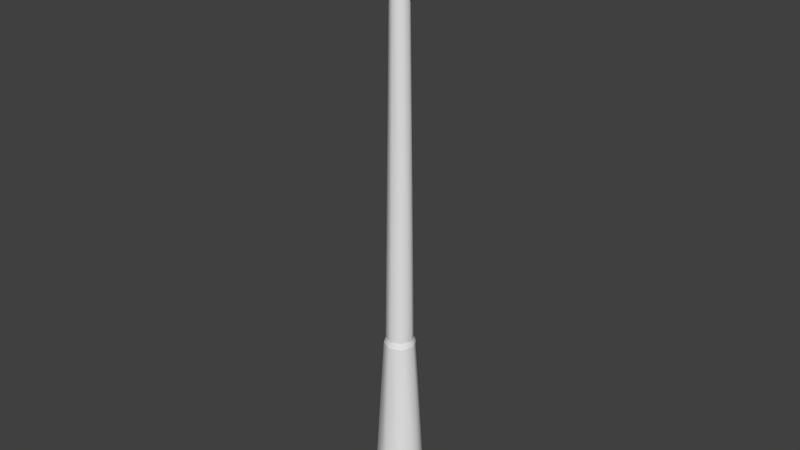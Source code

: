 # Source: lamp1.blend  (saved by Blender 2.73.0; exported with 4.5.12 LTS)
import bpy
from mathutils import Matrix  # noqa: F401  (used for matrix-valued properties, if any)

bpy.ops.wm.read_factory_settings(use_empty=True)
scene = bpy.context.scene
scene.name = 'Scene'

# ---- collections
col_collection_1 = bpy.data.collections.new('Collection 1'); scene.collection.children.link(col_collection_1)

# ---- node groups
ng_auto_smooth = bpy.data.node_groups.new('Auto Smooth', 'GeometryNodeTree')
_s = ng_auto_smooth.interface.new_socket(name='Geometry', in_out='OUTPUT', socket_type='NodeSocketGeometry')
_s = ng_auto_smooth.interface.new_socket(name='Geometry', in_out='INPUT', socket_type='NodeSocketGeometry')
_s = ng_auto_smooth.interface.new_socket(name='Angle', in_out='INPUT', socket_type='NodeSocketFloat')
_s.subtype = 'ANGLE'
_s.min_value = 0.0
_s.max_value = 3.142
ng_auto_smooth.is_modifier = True
_N = ng_auto_smooth.nodes; _L = ng_auto_smooth.links
n0 = _N.new('NodeGroupOutput'); n0.name = 'Group Output'; n0.location = (480, -100)
n1 = _N.new('NodeGroupInput'); n1.name = 'Group Input'; n1.location = (-420, -300)
n2 = _N.new('NodeGroupInput'); n2.name = 'Group Input.001'; n2.location = (-60, -100)
n3 = _N.new('GeometryNodeSetShadeSmooth'); n3.name = 'Set Shade Smooth'; n3.location = (120, -100)
n3.domain = 'EDGE'
n4 = _N.new('GeometryNodeSetShadeSmooth'); n4.name = 'Set Shade Smooth.001'; n4.location = (300, -100)
n5 = _N.new('GeometryNodeInputMeshEdgeAngle'); n5.name = 'Edge Angle'; n5.location = (-420, -220)
n6 = _N.new('GeometryNodeInputEdgeSmooth'); n6.name = 'Is Edge Smooth'; n6.location = (-60, -160)
n7 = _N.new('GeometryNodeInputShadeSmooth'); n7.name = 'Is Face Smooth'; n7.location = (-240, -340)
n8 = _N.new('FunctionNodeBooleanMath'); n8.name = 'Boolean Math'; n8.location = (-60, -220)
n9 = _N.new('FunctionNodeCompare'); n9.name = 'Compare'; n9.location = (-240, -180)
n9.operation = 'LESS_EQUAL'
_L.new(n5.outputs[0], n9.inputs[0])
_L.new(n4.outputs[0], n0.inputs[0])
_L.new(n1.outputs[1], n9.inputs[1])
_L.new(n9.outputs[0], n8.inputs[0])
_L.new(n7.outputs[0], n8.inputs[1])
_L.new(n2.outputs[0], n3.inputs[0])
_L.new(n6.outputs[0], n3.inputs[1])
_L.new(n3.outputs[0], n4.inputs[0])
_L.new(n8.outputs[0], n3.inputs[2])
n0.is_active_output = True

# ---- world
world_world = bpy.data.worlds.new('World'); scene.world = world_world
world_world.color = (0.05088, 0.05088, 0.05088)
world_world.use_sun_shadow = False
world_world.sun_shadow_jitter_overblur = 0.0
world_world.cycles.sampling_method = 'MANUAL'
world_world.cycles.sample_map_resolution = 256

# ---- meshes
me_lamp1_002 = bpy.data.meshes.new('Lamp1.002')
me_lamp1_002.from_pydata([(-0.009287, 0.05258, 2.01), (0.009287, 0.05258, 2.01), (0.03061, 0.04375, 2.01), (0.04375, 0.03061, 2.01), (0.05258, 0.009287, 2.01), (0.05258, -0.009287, 2.01), (0.04375, -0.03061, 2.01), (0.03061, -0.04375, 2.01), (0.009287, -0.05258, 2.01), (-0.009287, -0.05258, 2.01), (-0.03061, -0.04375, 2.01), (-0.04375, -0.03061, 2.01), (-0.05258, -0.009287, 2.01), (-0.05258, 0.009287, 2.01), (-0.04375, 0.03061, 2.01), (-0.03061, 0.04375, 2.01), (0.09041, 0.07728, 2.25), (0.07728, 0.09041, 2.25), (-0.009287, -0.1186, 2.25), (0.009287, -0.1186, 2.25), (-0.1186, 0.009287, 2.25), (-0.1186, -0.009287, 2.25), (0.009287, 0.1186, 2.25), (-0.009287, 0.1186, 2.25), (0.1186, -0.009287, 2.25), (0.1186, 0.009287, 2.25), (0.07728, -0.09041, 2.25), (0.09041, -0.07728, 2.25), (-0.07728, 0.09041, 2.25), (-0.09041, 0.07728, 2.25), (-0.09041, -0.07728, 2.25), (-0.07728, -0.09041, 2.25)], [], [(11, 30, 21, 12), (29, 14, 13, 20), (15, 28, 23, 0), (17, 2, 1, 22), (25, 4, 3, 16), (27, 6, 5, 24), (7, 26, 19, 8), (31, 10, 9, 18)])
_uv = me_lamp1_002.uv_layers.new(name='UVMap')
_uv.uv.foreach_set('vector', [0.4992, 1.729, 0.4397, 1.145, 0.6132, 1.145, 0.5536, 1.729, 0.409, 1.745, 0.4685, 1.162, 0.523, 1.162, 0.5825, 1.745, 0.5237, 1.14, 0.5832, 1.723, 0.4097, 1.723, 0.4692, 1.14, 0.3094, 1.651, 0.3689, 1.067, 0.4234, 1.067, 0.4829, 1.651, 0.3901, 1.732, 0.4496, 1.149, 0.504, 1.149, 0.5636, 1.732, 0.475, 1.687, 0.5346, 1.104, 0.589, 1.104, 0.6485, 1.687, 0.4564, 1.131, 0.5159, 1.715, 0.3424, 1.715, 0.4019, 1.131, 0.5665, 1.136, 0.5069, 1.72, 0.4525, 1.72, 0.393, 1.136])
me_lamp1_002.use_remesh_preserve_volume = False
me_lamp1_002.use_remesh_preserve_attributes = False
me_lamp1_002.use_mirror_vertex_groups = False
me_lamp1_002.update()
me_lightbulb = bpy.data.meshes.new('Lightbulb')
me_lightbulb.from_pydata([(-0.005604, 0.005604, 2.038), (-3.939e-09, 0.007925, 2.038), (0.005604, 0.005604, 2.038), (0.007925, 1.206e-10, 2.038), (-0.007925, 1.496e-09, 2.038), (-0.005604, -0.005604, 2.038), (-5.939e-09, -0.007925, 2.038), (0.005604, -0.005604, 2.038), (-0.005604, 0.005604, 2.064), (-3.939e-09, 0.007925, 2.064), (0.005604, 0.005604, 2.064), (0.007925, 1.206e-10, 2.064), (-0.007925, 1.496e-09, 2.064), (-0.005604, -0.005604, 2.064), (-5.939e-09, -0.007925, 2.064), (0.005604, -0.005604, 2.064), (-5.18e-09, 1.339e-09, 2.122), (0.009253, -0.009253, 2.112), (0.01298, -0.01298, 2.095), (0.0107, -0.0107, 2.079), (0.01513, -8.215e-10, 2.079), (0.01836, -1.269e-09, 2.095), (0.01309, -5.388e-10, 2.112), (0.0107, 0.0107, 2.079), (0.01298, 0.01298, 2.095), (0.009253, 0.009253, 2.112), (-0.009253, -0.009253, 2.112), (-0.01298, -0.01298, 2.095), (-0.0107, -0.0107, 2.079), (-6.329e-09, -0.01513, 2.079), (-6.687e-09, -0.01836, 2.095), (-6.104e-09, -0.01309, 2.112), (-2.51e-09, 0.01513, 2.079), (-2.052e-09, 0.01836, 2.095), (-2.8e-09, 0.01309, 2.112), (-0.009253, 0.009253, 2.112), (-0.01298, 0.01298, 2.095), (-0.0107, 0.0107, 2.079), (-0.01513, 1.804e-09, 2.079), (-0.01836, 1.917e-09, 2.095), (-0.01309, 1.732e-09, 2.112)], [], [(7, 3, 11, 15), (3, 2, 10, 11), (5, 6, 14, 13), (2, 1, 9, 10), (0, 4, 12, 8), (6, 7, 15, 14), (1, 0, 8, 9), (4, 5, 13, 12), (12, 13, 28, 38), (38, 28, 27, 39), (39, 27, 26, 40), (9, 8, 37, 32), (32, 37, 36, 33), (33, 36, 35, 34), (14, 15, 19, 29), (29, 19, 18, 30), (30, 18, 17, 31), (8, 12, 38, 37), (37, 38, 39, 36), (36, 39, 40, 35), (10, 9, 32, 23), (23, 32, 33, 24), (24, 33, 34, 25), (13, 14, 29, 28), (28, 29, 30, 27), (27, 30, 31, 26), (11, 10, 23, 20), (20, 23, 24, 21), (21, 24, 25, 22), (15, 11, 20, 19), (19, 20, 21, 18), (18, 21, 22, 17), (17, 22, 16), (22, 25, 16), (26, 31, 16), (25, 34, 16), (35, 40, 16), (31, 17, 16), (34, 35, 16), (40, 26, 16)])
me_lightbulb.polygons.foreach_set('use_smooth', [True] * 40)
_k = set([(0, 1), (0, 4), (1, 2), (2, 3), (3, 7), (4, 5), (5, 6), (6, 7), (8, 9), (8, 12), (9, 10), (10, 11), (11, 15), (12, 13), (13, 14), (14, 15)])
me_lightbulb.attributes.new('sharp_edge', 'BOOLEAN', 'EDGE').data.foreach_set('value', [ (min(e.vertices), max(e.vertices)) in _k for e in me_lightbulb.edges])
_uv = me_lightbulb.uv_layers.new(name='UVMap')
_uv.uv.foreach_set('vector', [0.5559, 0.01854, 0.6381, 0.009917, 0.6767, 0.3904, 0.5855, 0.3992, 0.6381, 0.009917, 0.7202, 9.269e-05, 0.767, 0.3738, 0.6767, 0.3904, 0.3927, 0.03196, 0.474, 0.0259, 0.4961, 0.4042, 0.4088, 0.4083, 0.06843, 0.04168, 0.1519, 0.04111, 0.1533, 0.4155, 0.07093, 0.4071, 0.2318, 0.03966, 0.3119, 0.03659, 0.323, 0.4122, 0.238, 0.4155, 0.474, 0.0259, 0.5559, 0.01854, 0.5855, 0.3992, 0.4961, 0.4042, 0.1519, 0.04111, 0.2318, 0.03966, 0.238, 0.4155, 0.1533, 0.4155, 0.3119, 0.03659, 0.3927, 0.03196, 0.4088, 0.4083, 0.323, 0.4122, 0.323, 0.4122, 0.4088, 0.4083, 0.3998, 0.5959, 0.3144, 0.5964, 0.3144, 0.5964, 0.3998, 0.5959, 0.3983, 0.7042, 0.3221, 0.7061, 0.3221, 0.7061, 0.3983, 0.7042, 0.3964, 0.798, 0.34, 0.802, 0.1533, 0.4155, 0.238, 0.4155, 0.2246, 0.5995, 0.1231, 0.6015, 0.1231, 0.6015, 0.2246, 0.5995, 0.24, 0.7193, 0.1412, 0.7463, 0.1412, 0.7463, 0.24, 0.7193, 0.2816, 0.8229, 0.2186, 0.869, 0.4961, 0.4042, 0.5855, 0.3992, 0.5822, 0.6067, 0.4868, 0.5993, 0.4868, 0.5993, 0.5822, 0.6067, 0.5583, 0.7366, 0.4749, 0.7135, 0.4749, 0.7135, 0.5583, 0.7366, 0.5083, 0.8392, 0.4522, 0.8095, 0.238, 0.4155, 0.323, 0.4122, 0.3144, 0.5964, 0.2246, 0.5995, 0.2246, 0.5995, 0.3144, 0.5964, 0.3221, 0.7061, 0.24, 0.7193, 0.24, 0.7193, 0.3221, 0.7061, 0.34, 0.802, 0.2816, 0.8229, 0.07093, 0.4071, 0.1533, 0.4155, 0.1231, 0.6015, 9.269e-05, 0.5913, 9.269e-05, 0.5913, 0.1231, 0.6015, 0.1412, 0.7463, 9.301e-05, 0.7948, 9.301e-05, 0.7948, 0.1412, 0.7463, 0.2186, 0.869, 0.1483, 0.9686, 0.4088, 0.4083, 0.4961, 0.4042, 0.4868, 0.5993, 0.3998, 0.5959, 0.3998, 0.5959, 0.4868, 0.5993, 0.4749, 0.7135, 0.3983, 0.7042, 0.3983, 0.7042, 0.4749, 0.7135, 0.4522, 0.8095, 0.3964, 0.798, 0.6767, 0.3904, 0.767, 0.3738, 0.8593, 0.6181, 0.697, 0.6162, 0.697, 0.6162, 0.8593, 0.6181, 0.8049, 0.8706, 0.6589, 0.7814, 0.6589, 0.7814, 0.8049, 0.8706, 0.6093, 0.9999, 0.5638, 0.8959, 0.5855, 0.3992, 0.6767, 0.3904, 0.697, 0.6162, 0.5822, 0.6067, 0.5822, 0.6067, 0.697, 0.6162, 0.6589, 0.7814, 0.5583, 0.7366, 0.5583, 0.7366, 0.6589, 0.7814, 0.5638, 0.8959, 0.5083, 0.8392, 0.5083, 0.8392, 0.5638, 0.8959, 0.3849, 0.9646, 0.5638, 0.8959, 0.6093, 0.9999, 0.3849, 0.9646, 0.3964, 0.798, 0.4522, 0.8095, 0.3849, 0.9646, 0.1483, 0.9686, 0.2186, 0.869, 0.3849, 0.9646, 0.2816, 0.8229, 0.34, 0.802, 0.3849, 0.9646, 0.4522, 0.8095, 0.5083, 0.8392, 0.3849, 0.9646, 0.2186, 0.869, 0.2816, 0.8229, 0.3849, 0.9646, 0.34, 0.802, 0.3964, 0.798, 0.3849, 0.9646])
me_lightbulb.use_remesh_preserve_volume = False
me_lightbulb.use_remesh_preserve_attributes = False
me_lightbulb.use_mirror_vertex_groups = False
me_lightbulb.update()
me_lamp1 = bpy.data.meshes.new('Lamp1')
me_lamp1.from_pydata([(0.0, 0.1, 0.0), (-2.225e-09, 0.03625, 2.0), (0.07071, 0.07071, 0.0), (0.02563, 0.02563, 2.0), (0.1, -4.371e-09, 0.0), (0.03625, -1.141e-09, 2.0), (0.07071, -0.07071, 0.0), (0.02563, -0.02563, 2.0), (-8.742e-09, -0.1, 0.0), (-5.394e-09, -0.03625, 2.0), (-0.07071, -0.07071, 0.0), (-0.02563, -0.02563, 2.0), (-0.1, 1.192e-09, 0.0), (-0.03625, 8.758e-10, 2.0), (-0.07071, 0.07071, 0.0), (-0.02563, 0.02563, 2.0), (-1.226e-09, 0.06036, 0.7), (0.04268, 0.04268, 0.7), (0.06036, -2.52e-09, 0.7), (0.04268, -0.04268, 0.7), (-6.503e-09, -0.06036, 0.7), (-0.04268, -0.04268, 0.7), (-0.06036, 8.388e-10, 0.7), (-0.04268, 0.04268, 0.7), (-1.535e-09, 0.05291, 0.7224), (0.03741, 0.03741, 0.7224), (0.05291, -2.093e-09, 0.7224), (0.03741, -0.03741, 0.7224), (-6.16e-09, -0.05291, 0.7224), (-0.03741, -0.03741, 0.7224), (-0.05291, 8.502e-10, 0.7224), (-0.03741, 0.03741, 0.7224), (-0.08083, 0.08083, 2.256), (-0.1143, -2.047e-10, 2.256), (-0.08083, -0.08083, 2.256), (-9.296e-09, -0.1143, 2.256), (0.08083, -0.08083, 2.256), (0.1143, -6.565e-09, 2.256), (0.08083, 0.08083, 2.256), (6.975e-10, 0.1143, 2.256), (-0.03532, 0.03532, 2.283), (-0.04995, -8.943e-11, 2.283), (-0.03532, -0.03532, 2.283), (-4.01e-09, -0.04995, 2.283), (0.03532, -0.03532, 2.283), (0.04995, -2.869e-09, 2.283), (0.03532, 0.03532, 2.283), (3.569e-10, 0.04995, 2.283), (-0.01474, 0.01474, 2.337), (-0.02084, -3.731e-11, 2.337), (-0.01474, -0.01474, 2.337), (-2.19e-09, -0.02084, 2.337), (0.01474, -0.01474, 2.337), (0.02084, -1.197e-09, 2.337), (0.01474, 0.01474, 2.337), (-3.678e-10, 0.02084, 2.337), (-0.007018, 0.007018, 2.365), (-0.009925, 1.042e-10, 2.365), (-0.007018, -0.007018, 2.365), (-1.677e-09, -0.009925, 2.365), (0.007018, -0.007018, 2.365), (0.009925, -4.48e-10, 2.365), (0.007018, 0.007018, 2.365), (-8.09e-10, 0.009925, 2.365), (-0.009287, 0.05258, 2.01), (0.009287, 0.05258, 2.01), (-1.616e-09, 0.04747, 2.006), (0.03061, 0.04375, 2.01), (0.04375, 0.03061, 2.01), (0.03356, 0.03356, 2.006), (0.05258, 0.009287, 2.01), (0.05258, -0.009287, 2.01), (0.04747, -1.782e-09, 2.006), (0.04375, -0.03061, 2.01), (0.03061, -0.04375, 2.01), (0.03356, -0.03356, 2.006), (0.009287, -0.05258, 2.01), (-0.009287, -0.05258, 2.01), (-5.766e-09, -0.04747, 2.006), (-0.03061, -0.04375, 2.01), (-0.04375, -0.03061, 2.01), (-0.03356, -0.03356, 2.006), (-0.05258, -0.009287, 2.01), (-0.05258, 0.009287, 2.01), (-0.04747, 8.586e-10, 2.006), (-0.04375, 0.03061, 2.01), (-0.03061, 0.04375, 2.01), (-0.03356, 0.03356, 2.006), (0.09041, 0.07728, 2.25), (0.07728, 0.09041, 2.25), (0.081, 0.081, 2.256), (-0.009287, -0.1186, 2.25), (0.009287, -0.1186, 2.25), (-9.315e-09, -0.1145, 2.256), (-0.1186, 0.009287, 2.25), (-0.1186, -0.009287, 2.25), (-0.1145, -2.051e-10, 2.256), (0.009287, 0.1186, 2.25), (-0.009287, 0.1186, 2.25), (6.987e-10, 0.1145, 2.256), (0.1186, -0.009287, 2.25), (0.1186, 0.009287, 2.25), (0.1145, -6.578e-09, 2.256), (0.07728, -0.09041, 2.25), (0.09041, -0.07728, 2.25), (0.081, -0.081, 2.256), (-0.07728, 0.09041, 2.25), (-0.09041, 0.07728, 2.25), (-0.081, 0.081, 2.256), (-0.09041, -0.07728, 2.25), (-0.07728, -0.09041, 2.25), (-0.081, -0.081, 2.256), (-0.00862, 0.04881, 2.01), (0.00862, 0.04881, 2.01), (0.02842, 0.04061, 2.01), (0.04061, 0.02842, 2.01), (0.04881, 0.00862, 2.01), (0.04881, -0.00862, 2.01), (0.04061, -0.02842, 2.01), (0.02842, -0.04061, 2.01), (0.00862, -0.04881, 2.01), (-0.00862, -0.04881, 2.01), (-0.02842, -0.04061, 2.01), (-0.04061, -0.02842, 2.01), (-0.04881, -0.00862, 2.01), (-0.04881, 0.00862, 2.01), (-0.04061, 0.02842, 2.01), (-0.02842, 0.04061, 2.01), (0.08392, 0.07173, 2.25), (0.07173, 0.08392, 2.25), (-0.00862, -0.1101, 2.25), (0.00862, -0.1101, 2.25), (-0.1101, 0.00862, 2.25), (-0.1101, -0.00862, 2.25), (0.00862, 0.1101, 2.25), (-0.00862, 0.1101, 2.25), (0.1101, -0.00862, 2.25), (0.1101, 0.00862, 2.25), (0.07173, -0.08392, 2.25), (0.08392, -0.07173, 2.25), (-0.07173, 0.08392, 2.25), (-0.08392, 0.07173, 2.25), (-0.08392, -0.07173, 2.25), (-0.07173, -0.08392, 2.25), (-3.235e-09, 0.01222, 2.01), (-0.005604, 0.005604, 2.038), (0.008638, 0.008638, 2.01), (-3.939e-09, 0.007925, 2.038), (0.01222, -5.705e-10, 2.01), (0.005604, 0.005604, 2.038), (0.008638, -0.008638, 2.01), (0.007925, 1.206e-10, 2.038), (-6.319e-09, -0.01222, 2.01), (-0.007925, 1.496e-09, 2.038), (-0.008638, -0.008638, 2.01), (-0.005604, -0.005604, 2.038), (-0.01222, 1.55e-09, 2.01), (-5.939e-09, -0.007925, 2.038), (-0.008638, 0.008638, 2.01), (0.005604, -0.005604, 2.038), (-5.122e-09, 0.0, 2.25)], [], [(24, 1, 3, 25), (25, 3, 5, 26), (26, 5, 7, 27), (27, 7, 9, 28), (28, 9, 11, 29), (29, 11, 13, 30), (30, 13, 15, 31), (31, 15, 1, 24), (14, 23, 16, 0), (12, 22, 23, 14), (10, 21, 22, 12), (8, 20, 21, 10), (6, 19, 20, 8), (4, 18, 19, 6), (2, 17, 18, 4), (0, 16, 17, 2), (23, 31, 24, 16), (22, 30, 31, 23), (21, 29, 30, 22), (20, 28, 29, 21), (19, 27, 28, 20), (18, 26, 27, 19), (17, 25, 26, 18), (16, 24, 25, 17), (68, 88, 128, 115), (88, 101, 137, 128), (82, 80, 123, 124), (77, 91, 130, 121), (73, 71, 117, 118), (85, 83, 125, 126), (83, 94, 132, 125), (67, 65, 113, 114), (90, 89, 97, 99, 39, 38), (105, 104, 100, 102, 37, 36), (96, 95, 109, 111, 34, 33), (99, 98, 106, 108, 32, 39), (93, 92, 103, 105, 36, 35), (108, 107, 94, 96, 33, 32), (111, 110, 91, 93, 35, 34), (39, 32, 40, 47), (33, 34, 42, 41), (35, 36, 44, 43), (37, 38, 46, 45), (38, 39, 47, 46), (36, 37, 45, 44), (34, 35, 43, 42), (32, 33, 41, 40), (47, 40, 48, 55), (41, 42, 50, 49), (43, 44, 52, 51), (45, 46, 54, 53), (46, 47, 55, 54), (44, 45, 53, 52), (42, 43, 51, 50), (40, 41, 49, 48), (55, 48, 56, 63), (49, 50, 58, 57), (51, 52, 60, 59), (53, 54, 62, 61), (54, 55, 63, 62), (52, 53, 61, 60), (50, 51, 59, 58), (48, 49, 57, 56), (57, 58, 59, 60, 61, 62, 63, 56), (5, 3, 69, 68, 70, 72), (9, 7, 75, 74, 76, 78), (11, 9, 78, 77, 79, 81), (13, 11, 81, 80, 82, 84), (15, 13, 84, 83, 85, 87), (102, 101, 88, 90, 38, 37), (1, 15, 87, 86, 64, 66), (7, 5, 72, 71, 73, 75), (64, 65, 66), (67, 68, 69), (70, 71, 72), (73, 74, 75), (76, 77, 78), (79, 80, 81), (82, 83, 84), (85, 86, 87), (88, 89, 90), (91, 92, 93), (94, 95, 96), (97, 98, 99), (100, 101, 102), (103, 104, 105), (106, 107, 108), (109, 110, 111), (97, 65, 64, 98), (67, 89, 88, 68), (76, 92, 91, 77), (82, 95, 94, 83), (70, 101, 100, 71), (73, 104, 103, 74), (85, 107, 106, 86), (79, 110, 109, 80), (3, 1, 66, 65, 67, 69), (110, 79, 122, 143), (91, 110, 143, 130), (98, 64, 112, 135), (107, 85, 126, 141), (104, 73, 118, 139), (76, 74, 119, 120), (64, 86, 127, 112), (101, 70, 116, 137), (94, 107, 141, 132), (100, 104, 139, 136), (95, 82, 124, 133), (109, 95, 133, 142), (92, 76, 120, 131), (80, 109, 142, 123), (70, 68, 115, 116), (89, 67, 114, 129), (86, 106, 140, 127), (79, 77, 121, 122), (97, 89, 129, 134), (65, 97, 134, 113), (74, 103, 138, 119), (103, 92, 131, 138), (106, 98, 135, 140), (71, 100, 136, 117), (120, 121, 130, 131), (122, 123, 142, 143), (124, 125, 132, 133), (126, 127, 140, 141), (134, 135, 112, 113), (114, 115, 128, 129), (116, 117, 136, 137), (118, 119, 138, 139), (118, 117, 148, 150), (116, 115, 146, 148), (127, 126, 158), (154, 152, 157, 155), (120, 119, 150, 152), (125, 124, 156), (123, 122, 154), (119, 118, 150), (117, 116, 148), (112, 127, 158, 144), (115, 114, 146), (126, 125, 156, 158), (146, 144, 147, 149), (124, 123, 154, 156), (121, 120, 152), (122, 121, 152, 154), (113, 112, 144), (152, 150, 159, 157), (114, 113, 144, 146), (144, 158, 145, 147), (156, 154, 155, 153), (148, 146, 149, 151), (158, 156, 153, 145), (150, 148, 151, 159), (128, 137, 160), (131, 130, 160), (134, 129, 160), (135, 134, 160), (139, 138, 160), (137, 136, 160), (132, 141, 160), (129, 128, 160), (140, 135, 160), (142, 133, 160), (130, 143, 160), (141, 140, 160), (138, 131, 160), (133, 132, 160), (136, 139, 160), (143, 142, 160)])
me_lamp1.polygons.foreach_set('use_smooth', [1, 1, 1, 1, 1, 1, 1, 1, 1, 1, 1, 1, 1, 1, 1, 1, 1, 1, 1, 1, 1, 1, 1, 1, 0, 0, 0, 0, 0, 0, 0, 0, 1, 1, 1, 1, 1, 1, 1, 1, 1, 1, 1, 1, 1, 1, 1, 1, 1, 1, 1, 1, 1, 1, 1, 1, 1, 1, 1, 1, 1, 1, 1, 0, 1, 1, 1, 1, 1, 1, 1, 1, 1, 1, 1, 1, 1, 1, 1, 1, 1, 1, 1, 1, 1, 1, 1, 1, 0, 0, 0, 0, 0, 0, 0, 0, 1, 0, 0, 0, 0, 0, 0, 0, 0, 0, 0, 0, 0, 0, 0, 0, 0, 0, 0, 0, 0, 0, 0, 0, 0, 0, 0, 0, 0, 0, 0, 0, 0, 0, 0, 0, 1, 0, 0, 0, 0, 0, 0, 0, 0, 1, 0, 0, 0, 0, 1, 0, 1, 1, 1, 1, 1, 0, 0, 0, 0, 0, 0, 0, 0, 0, 0, 0, 0, 0, 0, 0, 0])
_k = set([(1, 3), (1, 15), (3, 5), (5, 7), (7, 9), (9, 11), (11, 13), (13, 15), (16, 17), (16, 23), (17, 18), (18, 19), (19, 20), (20, 21), (21, 22), (22, 23), (24, 25), (24, 31), (25, 26), (26, 27), (27, 28), (28, 29), (29, 30), (30, 31), (32, 33), (32, 39), (33, 34), (34, 35), (35, 36), (36, 37), (37, 38), (38, 39), (40, 41), (40, 47), (41, 42), (42, 43), (43, 44), (44, 45), (45, 46), (46, 47), (144, 146), (144, 158), (145, 147), (145, 153), (146, 148), (147, 149), (148, 150), (149, 151), (150, 152), (151, 159), (152, 154), (153, 155), (154, 156), (155, 157), (156, 158), (157, 159)])
me_lamp1.attributes.new('sharp_edge', 'BOOLEAN', 'EDGE').data.foreach_set('value', [ (min(e.vertices), max(e.vertices)) in _k for e in me_lamp1.edges])
_uv = me_lamp1.uv_layers.new(name='UVMap')
_uv.uv.foreach_set('vector', [0.1269, 0.3417, 0.1347, 0.9986, 0.121, 0.9989, 0.1059, 0.3428, 0.1059, 0.3428, 0.121, 0.9989, 0.1073, 0.9992, 0.08517, 0.3445, 0.08517, 0.3445, 0.1073, 0.9992, 0.0931, 0.9998, 0.06529, 0.3474, 0.2319, 0.3476, 0.2032, 0.9998, 0.1895, 0.9992, 0.2115, 0.3446, 0.2115, 0.3446, 0.1895, 0.9992, 0.1758, 0.9989, 0.1905, 0.3426, 0.1905, 0.3426, 0.1758, 0.9989, 0.1621, 0.9986, 0.1693, 0.3416, 0.1693, 0.3416, 0.1621, 0.9986, 0.1484, 0.9986, 0.1481, 0.3413, 0.1481, 0.3413, 0.1484, 0.9986, 0.1347, 0.9986, 0.1269, 0.3417, 0.1469, 0.0002379, 0.148, 0.3296, 0.1264, 0.33, 0.11, 0.001355, 0.1838, 0.0007996, 0.1696, 0.3299, 0.148, 0.3296, 0.1469, 0.0002379, 0.2206, 0.003057, 0.1912, 0.3309, 0.1696, 0.3299, 0.1838, 0.0007996, 0.2574, 0.007043, 0.213, 0.3328, 0.1912, 0.3309, 0.2206, 0.003057, 0.2928, 0.01259, 0.235, 0.3363, 0.213, 0.3328, 0.2574, 0.007043, 0.03664, 0.008615, 0.08356, 0.3334, 0.06232, 0.3371, 0.0002379, 0.01476, 0.07326, 0.004147, 0.1049, 0.3312, 0.08356, 0.3334, 0.03664, 0.008615, 0.11, 0.001355, 0.1264, 0.33, 0.1049, 0.3312, 0.07326, 0.004147, 0.148, 0.3296, 0.1481, 0.3413, 0.1269, 0.3417, 0.1264, 0.33, 0.1696, 0.3299, 0.1693, 0.3416, 0.1481, 0.3413, 0.148, 0.3296, 0.1912, 0.3309, 0.1905, 0.3426, 0.1693, 0.3416, 0.1696, 0.3299, 0.213, 0.3328, 0.2115, 0.3446, 0.1905, 0.3426, 0.1912, 0.3309, 0.235, 0.3363, 0.2319, 0.3476, 0.2115, 0.3446, 0.213, 0.3328, 0.08356, 0.3334, 0.08517, 0.3445, 0.06529, 0.3474, 0.06232, 0.3371, 0.1049, 0.3312, 0.1059, 0.3428, 0.08517, 0.3445, 0.08356, 0.3334, 0.1264, 0.33, 0.1269, 0.3417, 0.1059, 0.3428, 0.1049, 0.3312, 0.892, 0.2828, 0.892, 0.5272, 0.8839, 0.525, 0.8878, 0.2818, 0.4944, 0.2627, 0.5666, 0.3349, 0.5561, 0.3403, 0.489, 0.2732, 0.8075, 0.8119, 0.8464, 0.7958, 0.8476, 0.8027, 0.8115, 0.8177, 0.9318, 0.01656, 0.9318, 0.261, 0.9237, 0.2588, 0.9276, 0.01556, 0.9593, 0.9087, 0.9432, 0.9477, 0.9375, 0.9436, 0.9524, 0.9075, 0.7674, 0.8748, 0.7835, 0.8359, 0.7893, 0.8399, 0.7743, 0.876, 0.8908, 0.5427, 0.8908, 0.7872, 0.8827, 0.7849, 0.8866, 0.5417, 0.8464, 0.9877, 0.8075, 0.9716, 0.8115, 0.9659, 0.8476, 0.9809, 0.6954, 0.2467, 0.6927, 0.2607, 0.605, 0.2918, 0.5931, 0.282, 0.5931, 0.2815, 0.694, 0.2451, 0.6954, 0.04909, 0.7096, 0.05083, 0.7469, 0.1365, 0.7388, 0.1478, 0.7384, 0.1478, 0.694, 0.05061, 0.4642, 0.1477, 0.4561, 0.1366, 0.4898, 0.05421, 0.5028, 0.05211, 0.503, 0.05234, 0.4662, 0.1477, 0.5931, 0.282, 0.5815, 0.2897, 0.5043, 0.2562, 0.5024, 0.2434, 0.5026, 0.2432, 0.5931, 0.2815, 0.5933, 0.0137, 0.6051, 0.003868, 0.6928, 0.03506, 0.6954, 0.04909, 0.694, 0.05061, 0.5933, 0.01415, 0.5024, 0.2434, 0.4894, 0.2413, 0.456, 0.1587, 0.4642, 0.1477, 0.4662, 0.1477, 0.5026, 0.2432, 0.5028, 0.05211, 0.5047, 0.03932, 0.5817, 0.005977, 0.5933, 0.0137, 0.5933, 0.01415, 0.503, 0.05234, 0.5931, 0.2815, 0.5026, 0.2432, 0.5579, 0.1865, 0.5961, 0.2036, 0.4662, 0.1477, 0.503, 0.05234, 0.5594, 0.108, 0.5427, 0.1471, 0.5933, 0.01415, 0.694, 0.05061, 0.638, 0.1087, 0.5979, 0.09186, 0.7384, 0.1478, 0.694, 0.2451, 0.6366, 0.1885, 0.6541, 0.1491, 0.694, 0.2451, 0.5931, 0.2815, 0.5961, 0.2036, 0.6366, 0.1885, 0.694, 0.05061, 0.7384, 0.1478, 0.6541, 0.1491, 0.638, 0.1087, 0.503, 0.05234, 0.5933, 0.01415, 0.5979, 0.09186, 0.5594, 0.108, 0.5026, 0.2432, 0.4662, 0.1477, 0.5427, 0.1471, 0.5579, 0.1865, 0.5204, 0.9742, 0.3617, 0.974, 0.4205, 0.8187, 0.4521, 0.8228, 0.2497, 0.8617, 0.2499, 0.7032, 0.405, 0.7619, 0.401, 0.7934, 0.3618, 0.5911, 0.5204, 0.5909, 0.4618, 0.7462, 0.4301, 0.7423, 0.6328, 0.7031, 0.6328, 0.8619, 0.4774, 0.8032, 0.4814, 0.7715, 0.6328, 0.8619, 0.5204, 0.9742, 0.4521, 0.8228, 0.4774, 0.8032, 0.5204, 0.5909, 0.6328, 0.7031, 0.4814, 0.7715, 0.4618, 0.7462, 0.2499, 0.7032, 0.3618, 0.5911, 0.4301, 0.7423, 0.405, 0.7619, 0.3617, 0.974, 0.2497, 0.8617, 0.401, 0.7934, 0.4205, 0.8187, 0.4521, 0.8228, 0.4205, 0.8187, 0.4366, 0.7881, 0.4418, 0.7898, 0.401, 0.7934, 0.405, 0.7619, 0.4357, 0.7778, 0.4343, 0.7832, 0.4301, 0.7423, 0.4618, 0.7462, 0.4456, 0.7769, 0.4404, 0.7752, 0.4814, 0.7715, 0.4774, 0.8032, 0.4466, 0.7871, 0.4482, 0.7818, 0.4774, 0.8032, 0.4521, 0.8228, 0.4418, 0.7898, 0.4466, 0.7871, 0.4618, 0.7462, 0.4814, 0.7715, 0.4482, 0.7818, 0.4456, 0.7769, 0.405, 0.7619, 0.4301, 0.7423, 0.4404, 0.7752, 0.4357, 0.7778, 0.4205, 0.8187, 0.401, 0.7934, 0.4343, 0.7832, 0.4366, 0.7881, 0.4343, 0.7832, 0.4357, 0.7778, 0.4404, 0.7752, 0.4456, 0.7769, 0.4482, 0.7818, 0.4466, 0.7871, 0.4418, 0.7898, 0.4366, 0.7881, 0.4062, 0.08922, 0.3721, 0.07445, 0.3721, 0.05765, 0.3853, 0.04834, 0.4158, 0.06103, 0.4184, 0.07699, 0.4062, 0.1571, 0.4207, 0.1232, 0.4375, 0.1232, 0.4468, 0.1363, 0.4344, 0.1668, 0.4184, 0.1694, 0.3719, 0.1714, 0.4062, 0.1571, 0.4184, 0.1694, 0.4157, 0.1855, 0.3847, 0.198, 0.3716, 0.1885, 0.3375, 0.1574, 0.3719, 0.1714, 0.3716, 0.1885, 0.3583, 0.1979, 0.3278, 0.185, 0.3253, 0.1691, 0.3232, 0.1232, 0.3375, 0.1574, 0.3253, 0.1691, 0.3095, 0.1664, 0.2972, 0.1362, 0.3065, 0.1232, 0.7388, 0.1478, 0.7469, 0.1592, 0.7096, 0.2449, 0.6954, 0.2467, 0.694, 0.2451, 0.7384, 0.1478, 0.338, 0.08928, 0.3232, 0.1232, 0.3065, 0.1232, 0.2973, 0.1101, 0.3098, 0.07966, 0.3257, 0.077, 0.4207, 0.1232, 0.4062, 0.08922, 0.4184, 0.07699, 0.4344, 0.07969, 0.4468, 0.1101, 0.4375, 0.1232, 0.3098, 0.07966, 0.3284, 0.06102, 0.3257, 0.077, 0.359, 0.04834, 0.3853, 0.04834, 0.3721, 0.05765, 0.4158, 0.06103, 0.4344, 0.07969, 0.4184, 0.07699, 0.4468, 0.1101, 0.4468, 0.1363, 0.4375, 0.1232, 0.4344, 0.1668, 0.4157, 0.1855, 0.4184, 0.1694, 0.3847, 0.198, 0.3583, 0.1979, 0.3716, 0.1885, 0.3278, 0.185, 0.3095, 0.1664, 0.3253, 0.1691, 0.2972, 0.1362, 0.2973, 0.1101, 0.3065, 0.1232, 0.7096, 0.2449, 0.6927, 0.2607, 0.6954, 0.2467, 0.5817, 0.005977, 0.6051, 0.003868, 0.5933, 0.0137, 0.456, 0.1587, 0.4561, 0.1366, 0.4642, 0.1477, 0.605, 0.2918, 0.5815, 0.2897, 0.5931, 0.282, 0.7469, 0.1365, 0.7469, 0.1592, 0.7388, 0.1478, 0.6928, 0.03506, 0.7096, 0.05083, 0.6954, 0.04909, 0.5043, 0.2562, 0.4894, 0.2413, 0.5024, 0.2434, 0.4898, 0.05421, 0.5047, 0.03932, 0.5028, 0.05211, 0.655, 0.7148, 0.655, 0.4644, 0.6737, 0.4644, 0.6737, 0.7148, 0.7813, 0.5416, 0.7813, 0.7919, 0.7626, 0.7919, 0.7626, 0.5416, 0.7089, 0.5355, 0.7089, 0.7859, 0.6902, 0.7859, 0.6902, 0.5355, 0.8196, 0.2805, 0.8196, 0.5309, 0.8009, 0.5309, 0.8009, 0.2805, 0.7162, 0.2721, 0.7162, 0.5224, 0.6975, 0.5224, 0.6975, 0.2721, 0.7833, 0.01433, 0.7833, 0.2647, 0.7646, 0.2647, 0.7646, 0.01433, 0.8398, 0.01556, 0.8398, 0.2659, 0.8211, 0.2659, 0.8211, 0.01556, 0.8103, 0.01556, 0.8103, 0.2659, 0.7916, 0.2659, 0.7916, 0.01556, 0.3721, 0.07445, 0.338, 0.08928, 0.3257, 0.077, 0.3284, 0.06102, 0.359, 0.04834, 0.3721, 0.05765, 0.9035, 0.2634, 0.9074, 0.01909, 0.9117, 0.01802, 0.9117, 0.2614, 0.4706, 0.5668, 0.3684, 0.5668, 0.3721, 0.5555, 0.4669, 0.5555, 0.9457, 0.8102, 0.9496, 0.5658, 0.9538, 0.5648, 0.9538, 0.8081, 0.8846, 0.2647, 0.8885, 0.02032, 0.8927, 0.01925, 0.8927, 0.2626, 0.8645, 0.5287, 0.8684, 0.2844, 0.8726, 0.2833, 0.8726, 0.5267, 0.9432, 0.8359, 0.9593, 0.8748, 0.9524, 0.876, 0.9375, 0.8399, 0.7835, 0.9477, 0.7674, 0.9087, 0.7743, 0.9075, 0.7893, 0.9436, 0.9659, 0.8016, 0.9698, 0.5572, 0.974, 0.5561, 0.974, 0.7995, 0.2625, 0.4609, 0.2625, 0.3587, 0.2738, 0.3624, 0.2738, 0.4572, 0.5765, 0.3587, 0.5765, 0.4609, 0.5652, 0.4572, 0.5652, 0.3624, 0.9451, 0.5317, 0.949, 0.2873, 0.9533, 0.2862, 0.9533, 0.5296, 0.3446, 0.5569, 0.2724, 0.4847, 0.2829, 0.4793, 0.35, 0.5464, 0.969, 0.5304, 0.9729, 0.2861, 0.9771, 0.285, 0.9771, 0.5284, 0.9109, 0.2828, 0.9109, 0.5272, 0.9028, 0.525, 0.9067, 0.2818, 0.9192, 0.9716, 0.8803, 0.9877, 0.8791, 0.9809, 0.9152, 0.9659, 0.9203, 0.8031, 0.9242, 0.5588, 0.9285, 0.5577, 0.9285, 0.801, 0.9569, 0.0141, 0.9569, 0.2585, 0.9488, 0.2563, 0.9526, 0.0131, 0.8803, 0.7958, 0.9192, 0.8119, 0.9152, 0.8177, 0.8791, 0.8027, 0.3684, 0.2528, 0.4706, 0.2528, 0.4669, 0.2641, 0.3721, 0.2641, 0.9311, 0.284, 0.9311, 0.5284, 0.923, 0.5262, 0.9268, 0.283, 0.9048, 0.5489, 0.9048, 0.7933, 0.8967, 0.7911, 0.9005, 0.5479, 0.5666, 0.4847, 0.4944, 0.5569, 0.489, 0.5464, 0.5561, 0.4793, 0.2724, 0.3349, 0.3446, 0.2627, 0.35, 0.2732, 0.2829, 0.3403, 0.9856, 0.0141, 0.9856, 0.2585, 0.9775, 0.2563, 0.9814, 0.0131, 0.7283, 0.2735, 0.7456, 0.2735, 0.7456, 0.5226, 0.7283, 0.5226, 0.728, 0.5368, 0.7454, 0.5368, 0.7454, 0.7859, 0.728, 0.7859, 0.7984, 0.5463, 0.8158, 0.5463, 0.8158, 0.7954, 0.7984, 0.7954, 0.8548, 0.5389, 0.8721, 0.5389, 0.8721, 0.788, 0.8548, 0.788, 0.852, 0.5304, 0.8346, 0.5304, 0.8346, 0.2813, 0.852, 0.2813, 0.8542, 0.01802, 0.8716, 0.01802, 0.8716, 0.2671, 0.8542, 0.2671, 0.7626, 0.2772, 0.78, 0.2772, 0.78, 0.5263, 0.7626, 0.5263, 0.8254, 0.5402, 0.8427, 0.5402, 0.8427, 0.7893, 0.8254, 0.7893, 0.9524, 0.9075, 0.9375, 0.9436, 0.8791, 0.9075, 0.8857, 0.8918, 0.9152, 0.9659, 0.8791, 0.9809, 0.8634, 0.9141, 0.8791, 0.9075, 0.7743, 0.9075, 0.7743, 0.876, 0.8411, 0.8918, 0.7009, 0.857, 0.706, 0.84, 0.7558, 0.8584, 0.7524, 0.8694, 0.9375, 0.8399, 0.9524, 0.876, 0.8857, 0.8918, 0.8791, 0.876, 0.7893, 0.8399, 0.8115, 0.8177, 0.8476, 0.876, 0.8476, 0.8027, 0.8791, 0.8027, 0.8634, 0.8695, 0.9524, 0.876, 0.9524, 0.9075, 0.8857, 0.8918, 0.9375, 0.9436, 0.9152, 0.9659, 0.8791, 0.9075, 0.7893, 0.9436, 0.7743, 0.9075, 0.8411, 0.8918, 0.8476, 0.9075, 0.8791, 0.9809, 0.8476, 0.9809, 0.8634, 0.9141, 0.7743, 0.876, 0.7893, 0.8399, 0.8476, 0.876, 0.8411, 0.8918, 0.7009, 0.9275, 0.6977, 0.91, 0.7504, 0.9038, 0.7524, 0.9152, 0.8115, 0.8177, 0.8476, 0.8027, 0.8634, 0.8695, 0.8476, 0.876, 0.9152, 0.8177, 0.9375, 0.8399, 0.8791, 0.876, 0.8791, 0.8027, 0.9152, 0.8177, 0.8791, 0.876, 0.8634, 0.8695, 0.8115, 0.9659, 0.7893, 0.9436, 0.8476, 0.9075, 0.706, 0.84, 0.7131, 0.8237, 0.7604, 0.8478, 0.7558, 0.8584, 0.8476, 0.9809, 0.8115, 0.9659, 0.8476, 0.9075, 0.8634, 0.9141, 0.6977, 0.91, 0.6967, 0.8923, 0.7497, 0.8923, 0.7504, 0.9038, 0.6977, 0.8745, 0.7009, 0.857, 0.7524, 0.8694, 0.7504, 0.8808, 0.706, 0.9446, 0.7009, 0.9275, 0.7524, 0.9152, 0.7558, 0.9262, 0.6967, 0.8923, 0.6977, 0.8745, 0.7504, 0.8808, 0.7497, 0.8923, 0.7131, 0.9608, 0.706, 0.9446, 0.7558, 0.9262, 0.7604, 0.9368, 0.489, 0.2732, 0.5561, 0.3403, 0.4195, 0.4098, 0.489, 0.5464, 0.4669, 0.5555, 0.4195, 0.4098, 0.3721, 0.2641, 0.4669, 0.2641, 0.4195, 0.4098, 0.35, 0.2732, 0.3721, 0.2641, 0.4195, 0.4098, 0.5652, 0.4572, 0.5561, 0.4793, 0.4195, 0.4098, 0.5561, 0.3403, 0.5652, 0.3624, 0.4195, 0.4098, 0.2738, 0.4572, 0.2738, 0.3624, 0.4195, 0.4098, 0.4669, 0.2641, 0.489, 0.2732, 0.4195, 0.4098, 0.2829, 0.3403, 0.35, 0.2732, 0.4195, 0.4098, 0.35, 0.5464, 0.2829, 0.4793, 0.4195, 0.4098, 0.4669, 0.5555, 0.3721, 0.5555, 0.4195, 0.4098, 0.2738, 0.3624, 0.2829, 0.3403, 0.4195, 0.4098, 0.5561, 0.4793, 0.489, 0.5464, 0.4195, 0.4098, 0.2829, 0.4793, 0.2738, 0.4572, 0.4195, 0.4098, 0.5652, 0.3624, 0.5652, 0.4572, 0.4195, 0.4098, 0.3721, 0.5555, 0.35, 0.5464, 0.4195, 0.4098])
me_lamp1.use_remesh_preserve_volume = False
me_lamp1.use_remesh_preserve_attributes = False
me_lamp1.use_mirror_vertex_groups = False
me_lamp1.update()

# ---- objects
ob_windows_lamp1 = bpy.data.objects.new('Windows_Lamp1', me_lamp1_002)
ob_lightbulb = bpy.data.objects.new('Lightbulb', me_lightbulb)
ob_lamp1 = bpy.data.objects.new('Lamp1', me_lamp1)

# ---- transforms, parenting, visibility, modifiers, constraints
ob_windows_lamp1.location = (0.0, 0.0, 0.0)
ob_windows_lamp1.lineart.crease_threshold = 0.0
_m = ob_windows_lamp1.modifiers.new('Auto Smooth', 'NODES')
_m.node_group = ng_auto_smooth
_gi = [s.identifier for s in ng_auto_smooth.interface.items_tree if s.item_type == 'SOCKET' and s.in_out == 'INPUT']
_m[_gi[1]] = 3.142  # Angle
ob_lightbulb.location = (0.0, 0.0, 0.0)
ob_lightbulb.lineart.crease_threshold = 0.0
_m = ob_lightbulb.modifiers.new('Auto Smooth', 'NODES')
_m.node_group = ng_auto_smooth
_gi = [s.identifier for s in ng_auto_smooth.interface.items_tree if s.item_type == 'SOCKET' and s.in_out == 'INPUT']
_m[_gi[1]] = 3.142  # Angle
ob_lamp1.location = (0.0, 0.0, 0.0)
ob_lamp1.lineart.crease_threshold = 0.0
_m = ob_lamp1.modifiers.new('Auto Smooth', 'NODES')
_m.node_group = ng_auto_smooth
_gi = [s.identifier for s in ng_auto_smooth.interface.items_tree if s.item_type == 'SOCKET' and s.in_out == 'INPUT']
_m[_gi[1]] = 3.142  # Angle

# ---- collection membership
col_collection_1.objects.link(ob_windows_lamp1)
col_collection_1.objects.link(ob_lightbulb)
col_collection_1.objects.link(ob_lamp1)

# ---- scene / render settings (as saved in the file)
scene.frame_start = 1; scene.frame_end = 250; scene.frame_set(1)
scene.render.engine = 'BLENDER_EEVEE_NEXT'
scene.render.resolution_percentage = 50
scene.render.dither_intensity = 0.0
scene.cycles.use_denoising = False
scene.cycles.samples = 10
scene.cycles.sampling_pattern = 'TABULATED_SOBOL'
scene.cycles.light_sampling_threshold = 0.0
scene.cycles.use_adaptive_sampling = False
scene.cycles.use_light_tree = False
scene.cycles.blur_glossy = 0.0
scene.cycles.pixel_filter_type = 'GAUSSIAN'
scene.cycles.sample_clamp_indirect = 0.0
scene.view_settings.view_transform = 'Standard'
bpy.context.view_layer.update()

# ---- added for rendering (the .blend has no active camera and no usable light): camera, sun
cam_auto = bpy.data.cameras.new('AutoCamera')
cam_auto.lens = 50.0
cam_auto.sensor_width = 36.0
cam_auto.clip_end = 1000.0
ob_auto_camera = bpy.data.objects.new('AutoCamera', cam_auto)
scene.collection.objects.link(ob_auto_camera)
ob_auto_camera.location = (2.21028, -2.65234, 2.95085)
ob_auto_camera.rotation_euler = (1.09748, -7.21219e-08, 0.694738)
scene.camera = ob_auto_camera
light_auto_sun = bpy.data.lights.new('AutoSun', 'SUN')
light_auto_sun.energy = 3.0
light_auto_sun.angle = 0.0523599
ob_auto_sun = bpy.data.objects.new('AutoSun', light_auto_sun)
scene.collection.objects.link(ob_auto_sun)
ob_auto_sun.rotation_euler = (0.872665, 0.174533, 0.523599)
bpy.context.view_layer.update()

